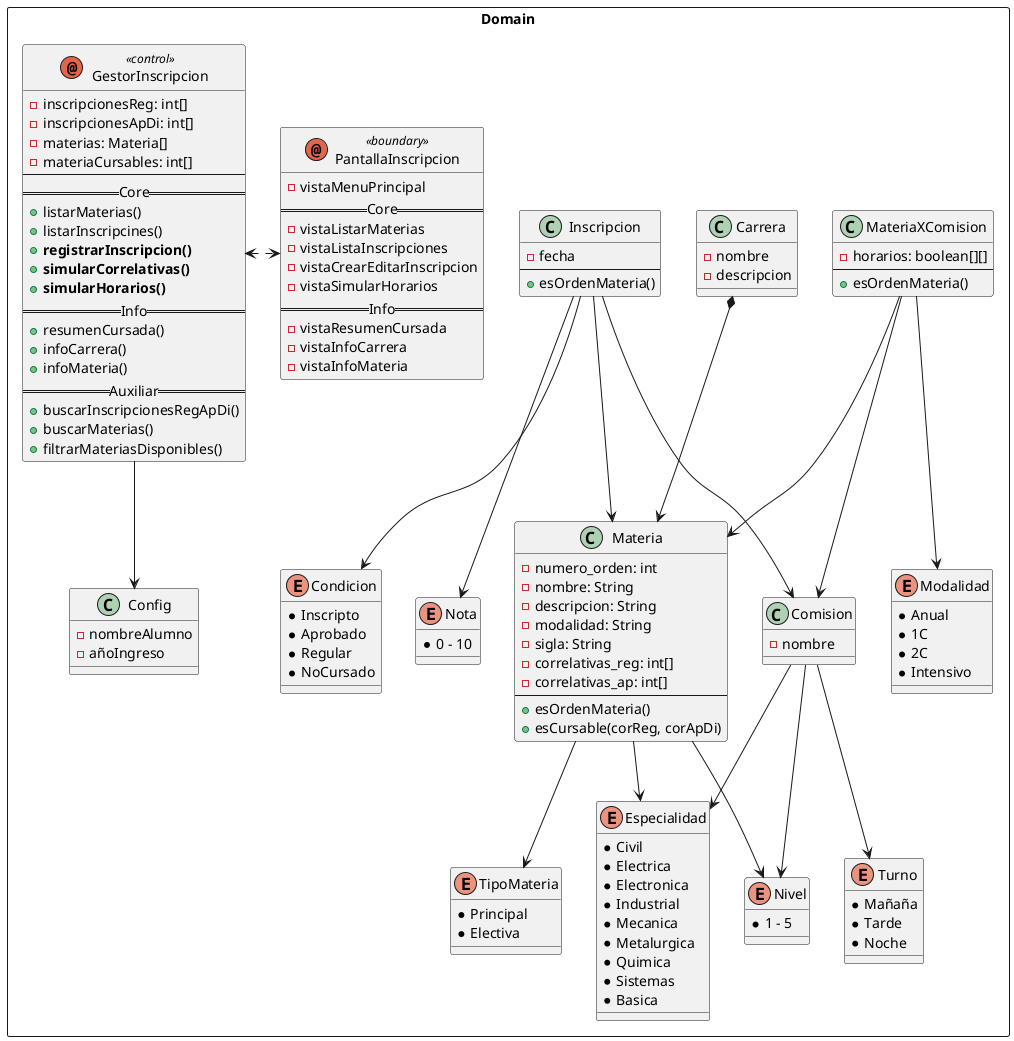

The diagram above was rendered by PlantUML. Its source (embedded in the PNG):
@startuml

rectangle Domain{
    annotation GestorInscripcion <<control>>{
        - inscripcionesReg: int[]
        - inscripcionesApDi: int[]
        - materias: Materia[]
        - materiaCursables: int[]
        --
        ==Core==
        + listarMaterias()
        + listarInscripcines()
        + <b>registrarInscripcion()
        + <b>simularCorrelativas()
        + <b>simularHorarios()
        ==Info==
        + resumenCursada()
        + infoCarrera()
        + infoMateria()
        ==Auxiliar==
        + buscarInscripcionesRegApDi()
        + buscarMaterias()
        + filtrarMateriasDisponibles()
    }

    annotation PantallaInscripcion <<boundary>>{
        - vistaMenuPrincipal
        ==Core==
        - vistaListarMaterias
        - vistaListaInscripciones
        - vistaCrearEditarInscripcion
        - vistaSimularHorarios
        ==Info==
        - vistaResumenCursada
        - vistaInfoCarrera
        - vistaInfoMateria
    }

    class Config {
        - nombreAlumno
        - añoIngreso
    }

    class Carrera {
        - nombre
        - descripcion
    }

    class Inscripcion{
        - fecha
        --
        + esOrdenMateria()
    }

    class MateriaXComision{
        - horarios: boolean[][]
        --
        + esOrdenMateria()
    }

    class Materia {
        - numero_orden: int
        - nombre: String
        - descripcion: String
        - modalidad: String
        - sigla: String
        - correlativas_reg: int[]
        - correlativas_ap: int[]
        --
        + esOrdenMateria()
        + esCursable(corReg, corApDi)
    }


    class Comision{
        - nombre
    }


    enum Nota{
        * 0 - 10
    }

    enum Condicion{
        * Inscripto
        * Aprobado
        * Regular
        * NoCursado
    }

    enum TipoMateria{
        * Principal
        * Electiva
    }

    enum Especialidad{
        * Civil
        * Electrica
        * Electronica
        * Industrial
        * Mecanica
        * Metalurgica
        * Quimica
        * Sistemas
        * Basica
    }

    enum Turno {
        * Mañaña
        * Tarde
        * Noche
    }

    enum Modalidad {
        * Anual
        * 1C
        * 2C
        * Intensivo
    }

    enum Nivel{
        * 1 - 5
    }

    GestorInscripcion --> Config

    GestorInscripcion <.> PantallaInscripcion

    Carrera *--> Materia
    'Carrera --> Especialidad

    Materia --> Especialidad
    Materia --> Nivel
    Materia --> TipoMateria

    Inscripcion --> Comision
    Inscripcion --> Condicion
    Inscripcion --> Nota
    Inscripcion --> Materia

    MateriaXComision --> Materia
    MateriaXComision --> Comision
    MateriaXComision --> Modalidad

    Comision --> Turno
    Comision --> Especialidad
    Comision --> Nivel
}

@enduml